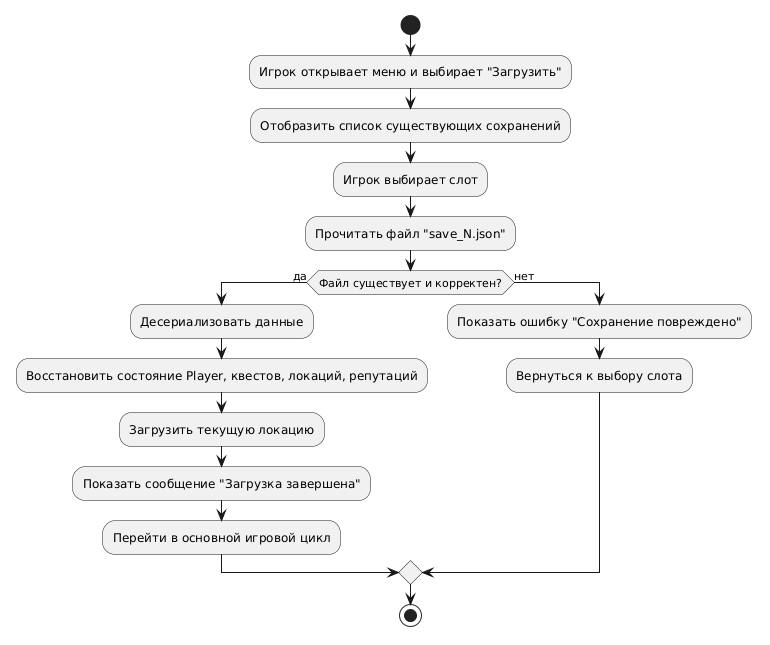

The diagram above was rendered by PlantUML. Its source (embedded in the PNG):
@startuml
start
:Игрок открывает меню и выбирает "Загрузить";
:Отобразить список существующих сохранений;
:Игрок выбирает слот;
:Прочитать файл "save_N.json";
if (Файл существует и корректен?) then (да)
  :Десериализовать данные;
  :Восстановить состояние Player, квестов, локаций, репутаций;
  :Загрузить текущую локацию;
  :Показать сообщение "Загрузка завершена";
  :Перейти в основной игровой цикл;
else (нет)
  :Показать ошибку "Сохранение повреждено";
  :Вернуться к выбору слота;
endif
stop
@enduml